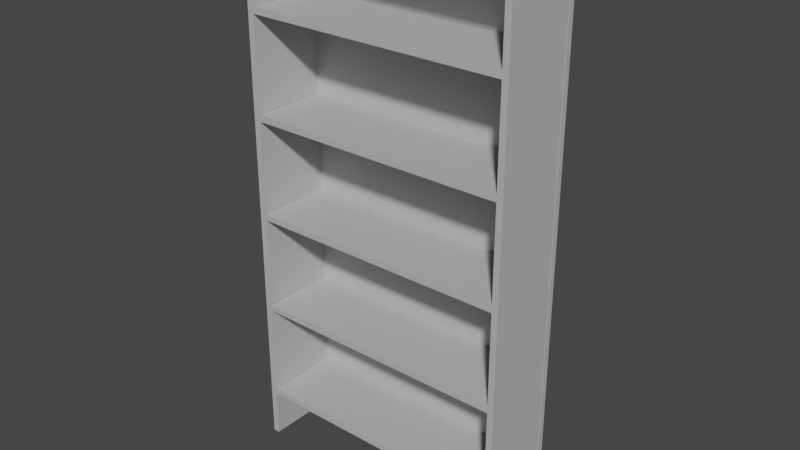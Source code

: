 # Source: Shelf_3.blend  (saved by Blender 2.80.75; exported with 4.5.12 LTS)
import bpy
from mathutils import Matrix  # noqa: F401  (used for matrix-valued properties, if any)

bpy.ops.wm.read_factory_settings(use_empty=True)
scene = bpy.context.scene
scene.name = 'Scene'

# ---- collections
col_collection = bpy.data.collections.new('Collection'); scene.collection.children.link(col_collection)

# ---- materials (node trees are filled in below, after node groups)
mat_lambert1_002 = bpy.data.materials.new('lambert1.002')
mat_lambert1_002.use_transparent_shadow = False
mat_lambert1_002.diffuse_color = (0.5, 0.5, 0.5, 1.0)
mat_lambert1_002.roughness = 0.5528
mat_lambert1 = bpy.data.materials.new('lambert1')
mat_lambert1.use_transparent_shadow = False
mat_lambert1.diffuse_color = (0.5, 0.5, 0.5, 1.0)
mat_lambert1.roughness = 0.5528

# ---- material node trees
mat_lambert1_002.use_nodes = True; mat_lambert1_002.node_tree.nodes.clear()
_N = mat_lambert1_002.node_tree.nodes; _L = mat_lambert1_002.node_tree.links
n0 = _N.new('ShaderNodeOutputMaterial'); n0.name = 'Material Output'; n0.location = (300, 300)
n1 = _N.new('ShaderNodeBsdfPrincipled'); n1.name = 'Principled BSDF'; n1.location = (10, 300)
n1.distribution = 'GGX'
n1.subsurface_method = 'BURLEY'
n1.inputs[0].default_value = (0.5, 0.5, 0.5, 1.0)
n1.inputs[2].default_value = 0.5528
n1.inputs[3].default_value = 1.45
n1.inputs[27].default_value = (0.0, 0.0, 0.0, 1.0)
n1.inputs[28].default_value = 1.0
n2 = _N.new('ShaderNodeNormalMap'); n2.name = 'Normal Map'; n2.location = (-300, -300)
n2.label = 'Normal/Map'
n2.inputs[0].default_value = 0.35
_L.new(n1.outputs[0], n0.inputs[0])
_L.new(n2.outputs[0], n1.inputs[5])
n0.is_active_output = True
mat_lambert1.use_nodes = True; mat_lambert1.node_tree.nodes.clear()
_N = mat_lambert1.node_tree.nodes; _L = mat_lambert1.node_tree.links
n0 = _N.new('ShaderNodeOutputMaterial'); n0.name = 'Material Output'; n0.location = (300, 300)
n1 = _N.new('ShaderNodeBsdfPrincipled'); n1.name = 'Principled BSDF'; n1.location = (10, 300)
n1.distribution = 'GGX'
n1.subsurface_method = 'BURLEY'
n1.inputs[0].default_value = (0.5, 0.5, 0.5, 1.0)
n1.inputs[2].default_value = 0.5528
n1.inputs[3].default_value = 1.45
n1.inputs[27].default_value = (0.0, 0.0, 0.0, 1.0)
n1.inputs[28].default_value = 1.0
n2 = _N.new('ShaderNodeNormalMap'); n2.name = 'Normal Map'; n2.location = (-300, -300)
n2.label = 'Normal/Map'
n2.inputs[0].default_value = 0.35
_L.new(n1.outputs[0], n0.inputs[0])
_L.new(n2.outputs[0], n1.inputs[5])
n0.is_active_output = True

# ---- world
world_world = bpy.data.worlds.new('World'); scene.world = world_world
world_world.use_nodes = True; world_world.node_tree.nodes.clear()
_N = world_world.node_tree.nodes; _L = world_world.node_tree.links
n0 = _N.new('ShaderNodeOutputWorld'); n0.name = 'World Output'; n0.location = (300, 300)
n1 = _N.new('ShaderNodeBackground'); n1.name = 'Background'; n1.location = (10, 300)
n1.inputs[0].default_value = (0.05088, 0.05088, 0.05088, 1.0)
_L.new(n1.outputs[0], n0.inputs[0])
n0.is_active_output = True
world_world.color = (0.05088, 0.05088, 0.05088)
world_world.use_sun_shadow = False
world_world.sun_shadow_jitter_overblur = 0.0

# ---- meshes
me_mesh_014 = bpy.data.meshes.new('Mesh.014')
me_mesh_014.from_pydata([(0.5057, -0.1408, -0.0001376), (0.5057, -0.1408, 1.979), (0.4829, -0.1406, -0.0001377), (0.4828, -0.1406, 1.979), (0.4851, 0.1408, -0.0001367), (0.4851, 0.1408, 1.979), (0.5079, 0.1406, -0.0001366), (0.5079, 0.1406, 1.979), (-0.4872, -0.1408, 0.0001695), (-0.4873, -0.1408, 1.98), (-0.5101, -0.1406, 0.0001693), (-0.5101, -0.1406, 1.98), (-0.5078, 0.1408, 0.0001704), (-0.5078, 0.1408, 1.98), (-0.485, 0.1406, 0.0001705), (-0.485, 0.1406, 1.98), (-0.5129, -0.1414, 1.979), (0.5094, -0.1414, 1.979), (-0.5129, -0.1414, 2.001), (0.5094, -0.1414, 2.001), (-0.5129, 0.1638, 2.001), (0.5094, 0.1638, 2.001), (-0.5129, 0.1638, 1.979), (0.5094, 0.1638, 1.979), (0.5089, 0.1636, 0.000262), (0.5089, 0.1636, 1.98), (0.5089, 0.1407, 0.000262), (0.5089, 0.1407, 1.98), (-0.5093, 0.1407, 0.0002621), (-0.5093, 0.1407, 1.98), (-0.5093, 0.1636, 0.0002621), (-0.5093, 0.1636, 1.98), (-0.4841, -0.1407, 1.661), (0.4841, -0.1407, 1.661), (-0.4841, -0.1407, 1.684), (0.4841, -0.1407, 1.684), (-0.4841, 0.1407, 1.684), (0.4841, 0.1407, 1.684), (-0.4841, 0.1407, 1.661), (0.4841, 0.1407, 1.661), (-0.4841, -0.1407, 1.291), (0.4841, -0.1407, 1.291), (-0.4841, -0.1407, 1.314), (0.4841, -0.1407, 1.314), (-0.4841, 0.1407, 1.314), (0.4841, 0.1407, 1.314), (-0.4841, 0.1407, 1.291), (0.4841, 0.1407, 1.291), (-0.4841, -0.1407, 0.9212), (0.4841, -0.1407, 0.9212), (-0.4841, -0.1407, 0.944), (0.4841, -0.1407, 0.944), (-0.4841, 0.1407, 0.944), (0.4841, 0.1407, 0.944), (-0.4841, 0.1407, 0.9212), (0.4841, 0.1407, 0.9212), (-0.4841, -0.1407, 0.5512), (0.4841, -0.1407, 0.5512), (-0.4841, -0.1407, 0.574), (0.4841, -0.1407, 0.574), (-0.4841, 0.1407, 0.574), (0.4841, 0.1407, 0.574), (-0.4841, 0.1407, 0.5512), (0.4841, 0.1407, 0.5512), (-0.4841, -0.1407, 0.1812), (0.4841, -0.1407, 0.1812), (-0.4841, -0.1407, 0.204), (0.4841, -0.1407, 0.204), (-0.4841, 0.1407, 0.204), (0.4841, 0.1407, 0.204), (-0.4841, 0.1407, 0.1812), (0.4841, 0.1407, 0.1812)], [], [(0, 1, 3, 2), (2, 3, 5, 4), (4, 5, 7, 6), (6, 7, 1, 0), (1, 7, 5, 3), (6, 0, 2, 4), (8, 9, 11, 10), (10, 11, 13, 12), (12, 13, 15, 14), (14, 15, 9, 8), (9, 15, 13, 11), (14, 8, 10, 12), (16, 17, 19, 18), (18, 19, 21, 20), (20, 21, 23, 22), (22, 23, 17, 16), (17, 23, 21, 19), (22, 16, 18, 20), (24, 25, 27, 26), (26, 27, 29, 28), (28, 29, 31, 30), (30, 31, 25, 24), (25, 31, 29, 27), (30, 24, 26, 28), (32, 33, 35, 34), (34, 35, 37, 36), (36, 37, 39, 38), (38, 39, 33, 32), (33, 39, 37, 35), (38, 32, 34, 36), (40, 41, 43, 42), (42, 43, 45, 44), (44, 45, 47, 46), (46, 47, 41, 40), (41, 47, 45, 43), (46, 40, 42, 44), (48, 49, 51, 50), (50, 51, 53, 52), (52, 53, 55, 54), (54, 55, 49, 48), (49, 55, 53, 51), (54, 48, 50, 52), (56, 57, 59, 58), (58, 59, 61, 60), (60, 61, 63, 62), (62, 63, 57, 56), (57, 63, 61, 59), (62, 56, 58, 60), (64, 65, 67, 66), (66, 67, 69, 68), (68, 69, 71, 70), (70, 71, 65, 64), (65, 71, 69, 67), (70, 64, 66, 68)])
me_mesh_014.polygons.foreach_set('use_smooth', [1, 1, 1, 1, 1, 1, 1, 1, 1, 1, 1, 1, 1, 1, 1, 1, 1, 1, 1, 1, 1, 1, 1, 1, 0, 0, 0, 0, 0, 0, 0, 0, 0, 0, 0, 0, 0, 0, 0, 0, 0, 0, 0, 0, 0, 0, 0, 0, 0, 0, 0, 0, 0, 0])
me_mesh_014.polygons.foreach_set('material_index', [0, 0, 0, 0, 0, 0, 0, 0, 0, 0, 0, 0, 0, 0, 0, 0, 0, 0, 0, 0, 0, 0, 0, 0, 1, 1, 1, 1, 1, 1, 1, 1, 1, 1, 1, 1, 1, 1, 1, 1, 1, 1, 1, 1, 1, 1, 1, 1, 1, 1, 1, 1, 1, 1])
_k = set([(0, 1), (0, 2), (0, 6), (1, 3), (1, 7), (2, 3), (2, 4), (3, 5), (4, 5), (4, 6), (5, 7), (6, 7), (8, 9), (8, 10), (8, 14), (9, 11), (9, 15), (10, 11), (10, 12), (11, 13), (12, 13), (12, 14), (13, 15), (14, 15), (16, 17), (16, 18), (16, 22), (17, 19), (17, 23), (18, 19), (18, 20), (19, 21), (20, 21), (20, 22), (21, 23), (22, 23), (24, 25), (24, 26), (24, 30), (25, 27), (25, 31), (26, 27), (26, 28), (27, 29), (28, 29), (28, 30), (29, 31), (30, 31)])
me_mesh_014.attributes.new('sharp_edge', 'BOOLEAN', 'EDGE').data.foreach_set('value', [ (min(e.vertices), max(e.vertices)) in _k for e in me_mesh_014.edges])
_uv = me_mesh_014.uv_layers.new(name='map1')
_uv.uv.foreach_set('vector', [0.375, 0.0, 0.625, 0.0, 0.625, 0.25, 0.375, 0.25, 0.375, 0.25, 0.625, 0.25, 0.625, 0.5, 0.375, 0.5, 0.375, 0.5, 0.625, 0.5, 0.625, 0.75, 0.375, 0.75, 0.375, 0.75, 0.625, 0.75, 0.625, 1.0, 0.375, 1.0, 0.625, 0.0, 0.875, 0.0, 0.875, 0.25, 0.625, 0.25, 0.125, 0.0, 0.375, 0.0, 0.375, 0.25, 0.125, 0.25, 0.375, 0.0, 0.625, 0.0, 0.625, 0.25, 0.375, 0.25, 0.375, 0.25, 0.625, 0.25, 0.625, 0.5, 0.375, 0.5, 0.375, 0.5, 0.625, 0.5, 0.625, 0.75, 0.375, 0.75, 0.375, 0.75, 0.625, 0.75, 0.625, 1.0, 0.375, 1.0, 0.625, 0.0, 0.875, 0.0, 0.875, 0.25, 0.625, 0.25, 0.125, 0.0, 0.375, 0.0, 0.375, 0.25, 0.125, 0.25, 0.375, 0.0, 0.625, 0.0, 0.625, 0.25, 0.375, 0.25, 0.375, 0.25, 0.625, 0.25, 0.625, 0.5, 0.375, 0.5, 0.375, 0.5, 0.625, 0.5, 0.625, 0.75, 0.375, 0.75, 0.375, 0.75, 0.625, 0.75, 0.625, 1.0, 0.375, 1.0, 0.625, 0.0, 0.875, 0.0, 0.875, 0.25, 0.625, 0.25, 0.125, 0.0, 0.375, 0.0, 0.375, 0.25, 0.125, 0.25, 0.375, 0.0, 0.625, 0.0, 0.625, 0.25, 0.375, 0.25, 0.375, 0.25, 0.625, 0.25, 0.625, 0.5, 0.375, 0.5, 0.375, 0.5, 0.625, 0.5, 0.625, 0.75, 0.375, 0.75, 0.375, 0.75, 0.625, 0.75, 0.625, 1.0, 0.375, 1.0, 0.625, 0.0, 0.875, 0.0, 0.875, 0.25, 0.625, 0.25, 0.125, 0.0, 0.375, 0.0, 0.375, 0.25, 0.125, 0.25, 0.375, 0.0, 0.625, 0.0, 0.625, 0.25, 0.375, 0.25, 0.375, 0.25, 0.625, 0.25, 0.625, 0.5, 0.375, 0.5, 0.375, 0.5, 0.625, 0.5, 0.625, 0.75, 0.375, 0.75, 0.375, 0.75, 0.625, 0.75, 0.625, 1.0, 0.375, 1.0, 0.625, 0.0, 0.875, 0.0, 0.875, 0.25, 0.625, 0.25, 0.125, 0.0, 0.375, 0.0, 0.375, 0.25, 0.125, 0.25, 0.375, 0.0, 0.625, 0.0, 0.625, 0.25, 0.375, 0.25, 0.375, 0.25, 0.625, 0.25, 0.625, 0.5, 0.375, 0.5, 0.375, 0.5, 0.625, 0.5, 0.625, 0.75, 0.375, 0.75, 0.375, 0.75, 0.625, 0.75, 0.625, 1.0, 0.375, 1.0, 0.625, 0.0, 0.875, 0.0, 0.875, 0.25, 0.625, 0.25, 0.125, 0.0, 0.375, 0.0, 0.375, 0.25, 0.125, 0.25, 0.375, 0.0, 0.625, 0.0, 0.625, 0.25, 0.375, 0.25, 0.375, 0.25, 0.625, 0.25, 0.625, 0.5, 0.375, 0.5, 0.375, 0.5, 0.625, 0.5, 0.625, 0.75, 0.375, 0.75, 0.375, 0.75, 0.625, 0.75, 0.625, 1.0, 0.375, 1.0, 0.625, 0.0, 0.875, 0.0, 0.875, 0.25, 0.625, 0.25, 0.125, 0.0, 0.375, 0.0, 0.375, 0.25, 0.125, 0.25, 0.375, 0.0, 0.625, 0.0, 0.625, 0.25, 0.375, 0.25, 0.375, 0.25, 0.625, 0.25, 0.625, 0.5, 0.375, 0.5, 0.375, 0.5, 0.625, 0.5, 0.625, 0.75, 0.375, 0.75, 0.375, 0.75, 0.625, 0.75, 0.625, 1.0, 0.375, 1.0, 0.625, 0.0, 0.875, 0.0, 0.875, 0.25, 0.625, 0.25, 0.125, 0.0, 0.375, 0.0, 0.375, 0.25, 0.125, 0.25, 0.375, 0.0, 0.625, 0.0, 0.625, 0.25, 0.375, 0.25, 0.375, 0.25, 0.625, 0.25, 0.625, 0.5, 0.375, 0.5, 0.375, 0.5, 0.625, 0.5, 0.625, 0.75, 0.375, 0.75, 0.375, 0.75, 0.625, 0.75, 0.625, 1.0, 0.375, 1.0, 0.625, 0.0, 0.875, 0.0, 0.875, 0.25, 0.625, 0.25, 0.125, 0.0, 0.375, 0.0, 0.375, 0.25, 0.125, 0.25])
me_mesh_014.materials.append(mat_lambert1_002)
me_mesh_014.materials.append(mat_lambert1)
me_mesh_014.use_remesh_preserve_volume = False
me_mesh_014.use_remesh_preserve_attributes = False
me_mesh_014.use_mirror_vertex_groups = False
me_mesh_014.update()
me_mesh_014.normals_split_custom_set([tuple(v) for v in zip(*[iter([-0.007964, -1.0, -3.821e-06, -0.007964, -1.0, -3.821e-06, -0.007964, -1.0, -3.821e-06, -0.007964, -1.0, -3.821e-06, -1.0, 0.007965, -3.666e-06, -1.0, 0.007965, -3.666e-06, -1.0, 0.007965, -3.666e-06, -1.0, 0.007965, -3.666e-06, 0.007964, 1.0, 3.821e-06, 0.007964, 1.0, 3.821e-06, 0.007964, 1.0, 3.821e-06, 0.007964, 1.0, 3.821e-06, 1.0, -0.007965, 3.674e-06, 1.0, -0.007965, 3.674e-06, 1.0, -0.007965, 3.674e-06, 1.0, -0.007965, 3.674e-06, 0.0, -3.772e-06, 1.0, 0.0, -3.772e-06, 1.0, 0.0, -3.772e-06, 1.0, 0.0, -3.772e-06, 1.0, 5.252e-06, 3.772e-06, -1.0, 5.252e-06, 3.772e-06, -1.0, 5.252e-06, 3.772e-06, -1.0, 5.252e-06, 3.772e-06, -1.0, -0.007964, -1.0, -3.821e-06, -0.007964, -1.0, -3.821e-06, -0.007964, -1.0, -3.821e-06, -0.007964, -1.0, -3.821e-06, -1.0, 0.007965, -3.659e-06, -1.0, 0.007965, -3.659e-06, -1.0, 0.007965, -3.659e-06, -1.0, 0.007965, -3.659e-06, 0.007964, 1.0, 3.821e-06, 0.007964, 1.0, 3.821e-06, 0.007964, 1.0, 3.821e-06, 0.007964, 1.0, 3.821e-06, 1.0, -0.007965, 3.659e-06, 1.0, -0.007965, 3.659e-06, 1.0, -0.007965, 3.659e-06, 1.0, -0.007965, 3.659e-06, -9.281e-06, -3.772e-06, 1.0, -9.281e-06, -3.772e-06, 1.0, -9.281e-06, -3.772e-06, 1.0, -9.281e-06, -3.772e-06, 1.0, 5.252e-06, 3.772e-06, -1.0, 5.252e-06, 3.772e-06, -1.0, 5.252e-06, 3.772e-06, -1.0, 5.252e-06, 3.772e-06, -1.0, 0.0, -1.0, 0.0, 0.0, -1.0, 0.0, 0.0, -1.0, 0.0, 0.0, -1.0, 0.0, 0.0, 0.0, 1.0, 0.0, 0.0, 1.0, 0.0, 0.0, 1.0, 0.0, 0.0, 1.0, 0.0, 1.0, 0.0, 0.0, 1.0, 0.0, 0.0, 1.0, 0.0, 0.0, 1.0, 0.0, 0.0, 0.0, -1.0, 0.0, 0.0, -1.0, 0.0, 0.0, -1.0, 0.0, 0.0, -1.0, 1.0, 0.0, 0.0, 1.0, 0.0, 0.0, 1.0, 0.0, 0.0, 1.0, 0.0, 0.0, -1.0, 0.0, 0.0, -1.0, 0.0, 0.0, -1.0, 0.0, 0.0, -1.0, 0.0, 0.0, 1.0, 0.0, -6.023e-08, 1.0, 0.0, -6.023e-08, 1.0, 0.0, -6.023e-08, 1.0, 0.0, -6.023e-08, 1.171e-07, -1.0, 9.312e-10, 1.171e-07, -1.0, 9.312e-10, 1.171e-07, -1.0, 9.312e-10, 1.171e-07, -1.0, 9.312e-10, -1.0, 0.0, 6.023e-08, -1.0, 0.0, 6.023e-08, -1.0, 0.0, 6.023e-08, -1.0, 0.0, 6.023e-08, -1.171e-07, 1.0, 2.281e-09, -1.171e-07, 1.0, 2.281e-09, -1.171e-07, 1.0, 2.281e-09, -1.171e-07, 1.0, 2.281e-09, 1.047e-07, 0.0, 1.0, 1.047e-07, 0.0, 1.0, 1.047e-07, 0.0, 1.0, 1.047e-07, 0.0, 1.0, -1.171e-07, 0.0, -1.0, -1.171e-07, 0.0, -1.0, -1.171e-07, 0.0, -1.0, -1.171e-07, 0.0, -1.0, 0.0, -1.0, 0.0, 0.0, -1.0, 0.0, 0.0, -1.0, 0.0, 0.0, -1.0, 0.0, 0.0, 0.0, 1.0, 0.0, 0.0, 1.0, 0.0, 0.0, 1.0, 0.0, 0.0, 1.0, 0.0, 1.0, 0.0, 0.0, 1.0, 0.0, 0.0, 1.0, 0.0, 0.0, 1.0, 0.0, 0.0, 0.0, -1.0, 0.0, 0.0, -1.0, 0.0, 0.0, -1.0, 0.0, 0.0, -1.0, 1.0, 0.0, 0.0, 1.0, 0.0, 0.0, 1.0, 0.0, 0.0, 1.0, 0.0, 0.0, -1.0, 0.0, 0.0, -1.0, 0.0, 0.0, -1.0, 0.0, 0.0, -1.0, 0.0, 0.0, 0.0, -1.0, 0.0, 0.0, -1.0, 0.0, 0.0, -1.0, 0.0, 0.0, -1.0, 0.0, 0.0, 0.0, 1.0, 0.0, 0.0, 1.0, 0.0, 0.0, 1.0, 0.0, 0.0, 1.0, 0.0, 1.0, 0.0, 0.0, 1.0, 0.0, 0.0, 1.0, 0.0, 0.0, 1.0, 0.0, 0.0, 0.0, -1.0, 0.0, 0.0, -1.0, 0.0, 0.0, -1.0, 0.0, 0.0, -1.0, 1.0, 0.0, 0.0, 1.0, 0.0, 0.0, 1.0, 0.0, 0.0, 1.0, 0.0, 0.0, -1.0, 0.0, 0.0, -1.0, 0.0, 0.0, -1.0, 0.0, 0.0, -1.0, 0.0, 0.0, 0.0, -1.0, 0.0, 0.0, -1.0, 0.0, 0.0, -1.0, 0.0, 0.0, -1.0, 0.0, 0.0, 0.0, 1.0, 0.0, 0.0, 1.0, 0.0, 0.0, 1.0, 0.0, 0.0, 1.0, 0.0, 1.0, 0.0, 0.0, 1.0, 0.0, 0.0, 1.0, 0.0, 0.0, 1.0, 0.0, 0.0, 0.0, -1.0, 0.0, 0.0, -1.0, 0.0, 0.0, -1.0, 0.0, 0.0, -1.0, 1.0, 0.0, 0.0, 1.0, 0.0, 0.0, 1.0, 0.0, 0.0, 1.0, 0.0, 0.0, -1.0, 0.0, 0.0, -1.0, 0.0, 0.0, -1.0, 0.0, 0.0, -1.0, 0.0, 0.0, 0.0, -1.0, 0.0, 0.0, -1.0, 0.0, 0.0, -1.0, 0.0, 0.0, -1.0, 0.0, 0.0, 0.0, 1.0, 0.0, 0.0, 1.0, 0.0, 0.0, 1.0, 0.0, 0.0, 1.0, 0.0, 1.0, 0.0, 0.0, 1.0, 0.0, 0.0, 1.0, 0.0, 0.0, 1.0, 0.0, 0.0, 0.0, -1.0, 0.0, 0.0, -1.0, 0.0, 0.0, -1.0, 0.0, 0.0, -1.0, 1.0, 0.0, 0.0, 1.0, 0.0, 0.0, 1.0, 0.0, 0.0, 1.0, 0.0, 0.0, -1.0, 0.0, 0.0, -1.0, 0.0, 0.0, -1.0, 0.0, 0.0, -1.0, 0.0, 0.0, 0.0, -1.0, 0.0, 0.0, -1.0, 0.0, 0.0, -1.0, 0.0, 0.0, -1.0, 0.0, 0.0, 0.0, 1.0, 0.0, 0.0, 1.0, 0.0, 0.0, 1.0, 0.0, 0.0, 1.0, 0.0, 1.0, 0.0, 0.0, 1.0, 0.0, 0.0, 1.0, 0.0, 0.0, 1.0, 0.0, 0.0, 0.0, -1.0, 0.0, 0.0, -1.0, 0.0, 0.0, -1.0, 0.0, 0.0, -1.0, 1.0, 0.0, 0.0, 1.0, 0.0, 0.0, 1.0, 0.0, 0.0, 1.0, 0.0, 0.0, -1.0, 0.0, 0.0, -1.0, 0.0, 0.0, -1.0, 0.0, 0.0, -1.0, 0.0, 0.0])] * 3)])

# ---- objects
ob_pcube9_001 = bpy.data.objects.new('pCube9.001', me_mesh_014)

# ---- transforms, parenting, visibility, modifiers, constraints
ob_pcube9_001.location = (0.0, 0.0, 0.0)
ob_pcube9_001.color = (0.8, 0.8, 0.8, 1.0)
ob_pcube9_001.lineart.crease_threshold = 0.0

# ---- collection membership
col_collection.objects.link(ob_pcube9_001)

# ---- scene / render settings (as saved in the file)
scene.frame_start = 1; scene.frame_end = 250; scene.frame_set(1)
scene.render.engine = 'BLENDER_EEVEE_NEXT'
scene.cycles.use_denoising = False
scene.cycles.samples = 128
scene.cycles.sampling_pattern = 'TABULATED_SOBOL'
scene.cycles.use_adaptive_sampling = False
scene.cycles.use_light_tree = False
scene.eevee.use_gtao = True
scene.eevee.gtao_distance = 10.0
scene.view_settings.view_transform = 'Filmic'
bpy.context.view_layer.update()

# ---- added for rendering (the .blend has no active camera and no usable light): camera, sun
cam_auto = bpy.data.cameras.new('AutoCamera')
cam_auto.lens = 50.0
cam_auto.sensor_width = 36.0
cam_auto.clip_end = 1000.0
ob_auto_camera = bpy.data.objects.new('AutoCamera', cam_auto)
scene.collection.objects.link(ob_auto_camera)
ob_auto_camera.location = (2.09687, -2.50711, 2.67956)
ob_auto_camera.rotation_euler = (1.09748, -7.21219e-08, 0.694738)
scene.camera = ob_auto_camera
light_auto_sun = bpy.data.lights.new('AutoSun', 'SUN')
light_auto_sun.energy = 3.0
light_auto_sun.angle = 0.0523599
ob_auto_sun = bpy.data.objects.new('AutoSun', light_auto_sun)
scene.collection.objects.link(ob_auto_sun)
ob_auto_sun.rotation_euler = (0.872665, 0.174533, 0.523599)
bpy.context.view_layer.update()
